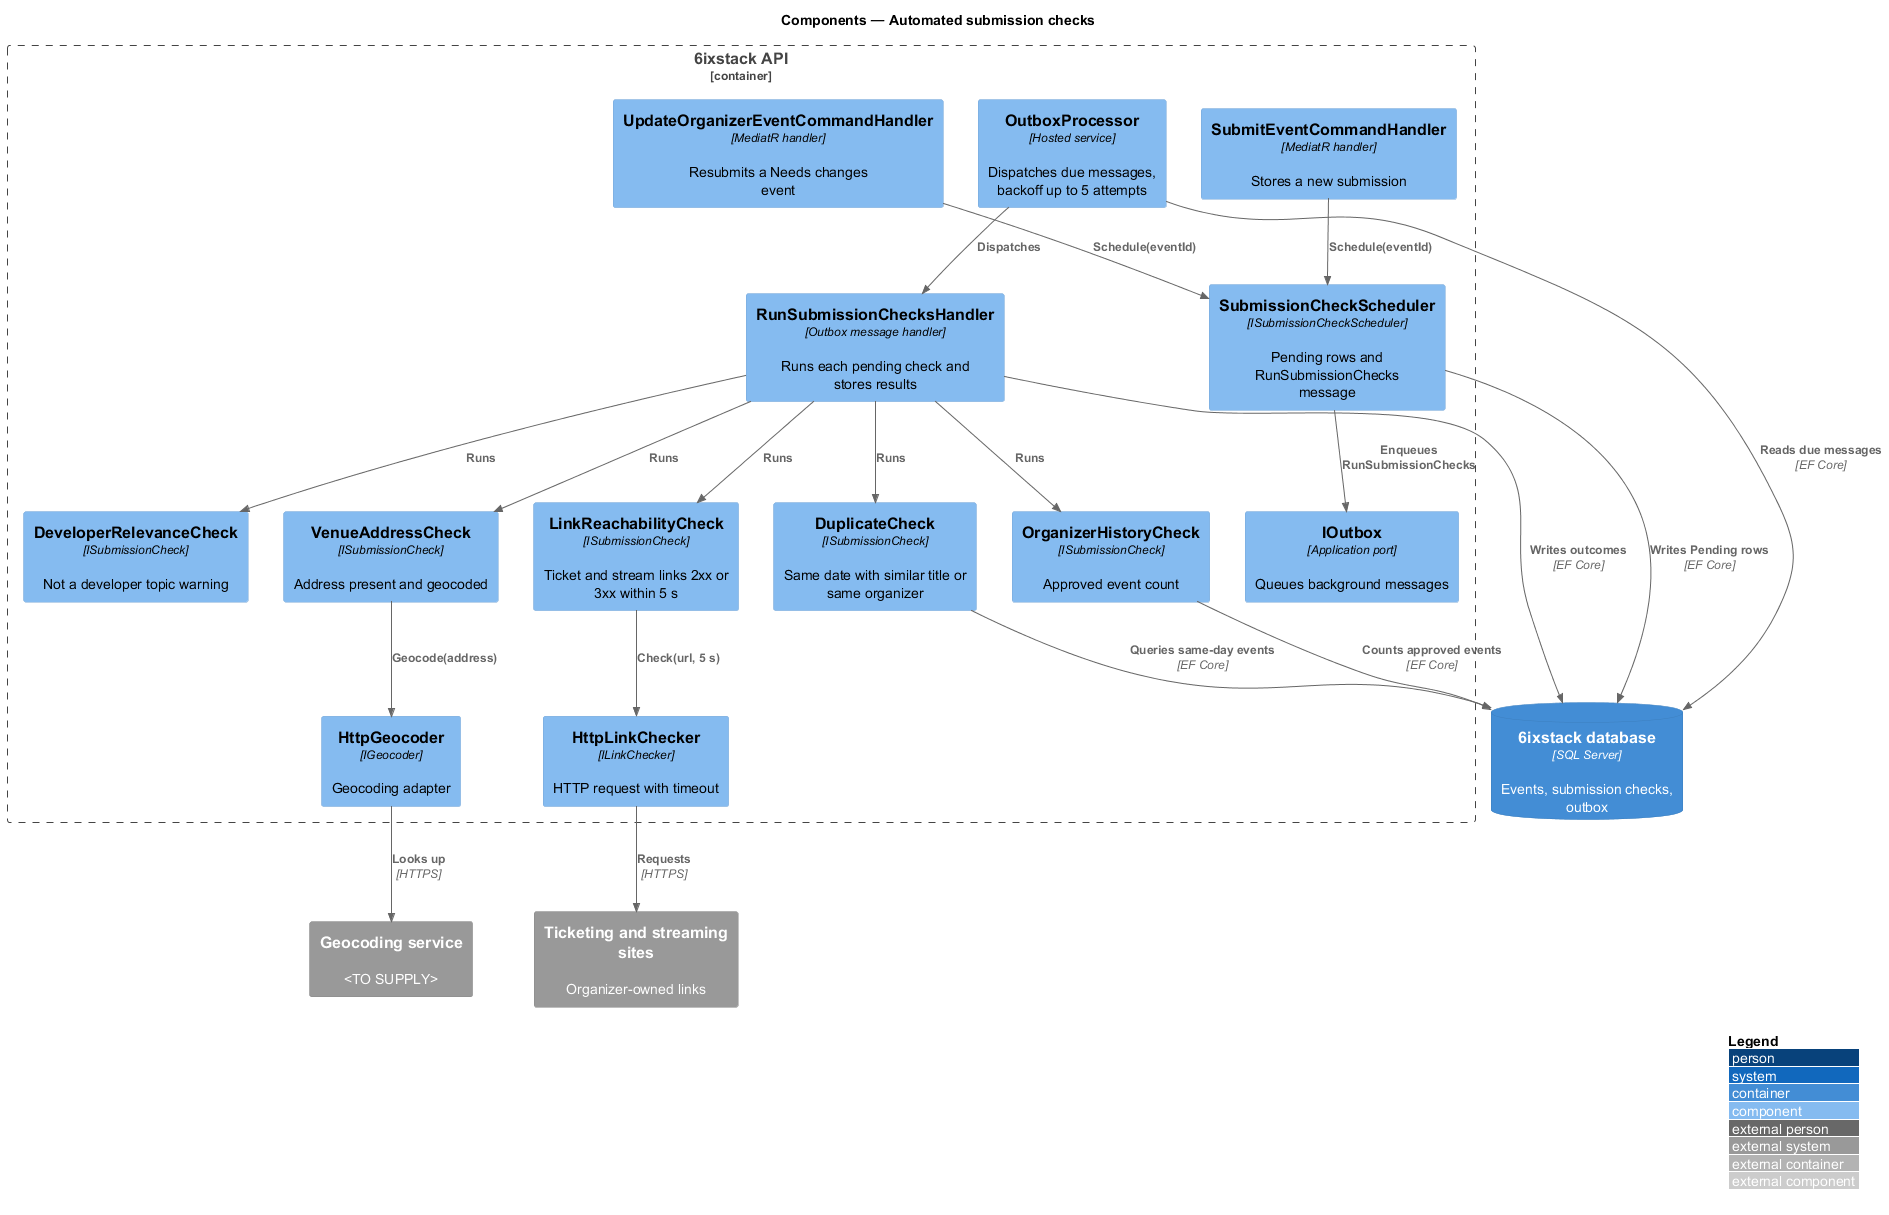

The diagram above was rendered by PlantUML. Its source (embedded in the PNG):
@startuml
!include <C4/C4_Component>
LAYOUT_WITH_LEGEND()
title Components — Automated submission checks

Container_Boundary(api, "6ixstack API") {
  Component(submit, "SubmitEventCommandHandler", "MediatR handler", "Stores a new submission")
  Component(update, "UpdateOrganizerEventCommandHandler", "MediatR handler", "Resubmits a Needs changes event")
  Component(scheduler, "SubmissionCheckScheduler", "ISubmissionCheckScheduler", "Pending rows and RunSubmissionChecks message")
  Component(outbox, "IOutbox", "Application port", "Queues background messages")
  Component(processor, "OutboxProcessor", "Hosted service", "Dispatches due messages, backoff up to 5 attempts")
  Component(handler, "RunSubmissionChecksHandler", "Outbox message handler", "Runs each pending check and stores results")
  Component(venue, "VenueAddressCheck", "ISubmissionCheck", "Address present and geocoded")
  Component(links, "LinkReachabilityCheck", "ISubmissionCheck", "Ticket and stream links 2xx or 3xx within 5 s")
  Component(dup, "DuplicateCheck", "ISubmissionCheck", "Same date with similar title or same organizer")
  Component(history, "OrganizerHistoryCheck", "ISubmissionCheck", "Approved event count")
  Component(topic, "DeveloperRelevanceCheck", "ISubmissionCheck", "Not a developer topic warning")
  Component(geocoder, "HttpGeocoder", "IGeocoder", "Geocoding adapter")
  Component(linkchecker, "HttpLinkChecker", "ILinkChecker", "HTTP request with timeout")
}
ContainerDb(db, "6ixstack database", "SQL Server", "Events, submission checks, outbox")
System_Ext(geo, "Geocoding service", "<TO SUPPLY>")
System_Ext(sites, "Ticketing and streaming sites", "Organizer-owned links")

Rel(submit, scheduler, "Schedule(eventId)")
Rel(update, scheduler, "Schedule(eventId)")
Rel(scheduler, outbox, "Enqueues RunSubmissionChecks")
Rel(scheduler, db, "Writes Pending rows", "EF Core")
Rel(processor, db, "Reads due messages", "EF Core")
Rel(processor, handler, "Dispatches")
Rel(handler, venue, "Runs")
Rel(handler, links, "Runs")
Rel(handler, dup, "Runs")
Rel(handler, history, "Runs")
Rel(handler, topic, "Runs")
Rel(handler, db, "Writes outcomes", "EF Core")
Rel(venue, geocoder, "Geocode(address)")
Rel(links, linkchecker, "Check(url, 5 s)")
Rel(dup, db, "Queries same-day events", "EF Core")
Rel(history, db, "Counts approved events", "EF Core")
Rel(geocoder, geo, "Looks up", "HTTPS")
Rel(linkchecker, sites, "Requests", "HTTPS")
@enduml